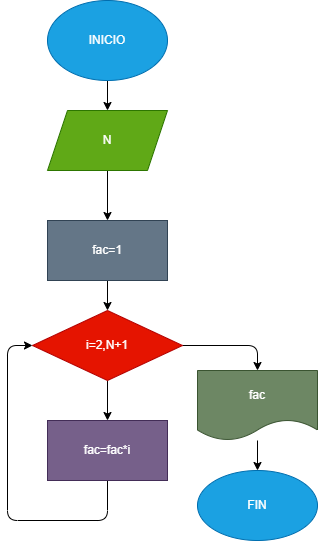

The diagram above was exported from draw.io. Its source (the exported page's mxGraphModel, read from the mxfile embedded in the PNG):
<mxGraphModel dx="801" dy="354" grid="1" gridSize="10" guides="1" tooltips="1" connect="1" arrows="1" fold="1" page="1" pageScale="1" pageWidth="127700" pageHeight="167700" math="0" shadow="0">
  <root>
    <mxCell id="0" />
    <mxCell id="1" parent="0" />
    <mxCell id="3" style="edgeStyle=none;html=1;" parent="1" source="2" target="4" edge="1">
      <mxGeometry relative="1" as="geometry">
        <mxPoint x="620" y="120" as="targetPoint" />
      </mxGeometry>
    </mxCell>
    <mxCell id="2" value="INICIO" style="ellipse;whiteSpace=wrap;html=1;fillColor=#1ba1e2;fontColor=#ffffff;strokeColor=#006EAF;" parent="1" vertex="1">
      <mxGeometry x="560" width="120" height="80" as="geometry" />
    </mxCell>
    <mxCell id="6" value="" style="edgeStyle=none;html=1;" parent="1" source="4" target="5" edge="1">
      <mxGeometry relative="1" as="geometry" />
    </mxCell>
    <mxCell id="4" value="N" style="shape=parallelogram;perimeter=parallelogramPerimeter;whiteSpace=wrap;html=1;fixedSize=1;fillColor=#60a917;fontColor=#ffffff;strokeColor=#2D7600;" parent="1" vertex="1">
      <mxGeometry x="560" y="110" width="120" height="60" as="geometry" />
    </mxCell>
    <mxCell id="7" style="edgeStyle=none;html=1;" parent="1" source="5" target="8" edge="1">
      <mxGeometry relative="1" as="geometry">
        <mxPoint x="620" y="320" as="targetPoint" />
      </mxGeometry>
    </mxCell>
    <mxCell id="5" value="fac=1" style="rounded=0;whiteSpace=wrap;html=1;fillColor=#647687;fontColor=#ffffff;strokeColor=#314354;" parent="1" vertex="1">
      <mxGeometry x="560" y="220" width="120" height="60" as="geometry" />
    </mxCell>
    <mxCell id="9" style="edgeStyle=none;html=1;" parent="1" source="8" target="10" edge="1">
      <mxGeometry relative="1" as="geometry">
        <mxPoint x="620" y="450" as="targetPoint" />
      </mxGeometry>
    </mxCell>
    <mxCell id="12" style="edgeStyle=none;html=1;" parent="1" source="8" target="13" edge="1">
      <mxGeometry relative="1" as="geometry">
        <mxPoint x="770" y="400" as="targetPoint" />
        <Array as="points">
          <mxPoint x="770" y="345" />
        </Array>
      </mxGeometry>
    </mxCell>
    <mxCell id="8" value="i=2,N+1" style="rhombus;whiteSpace=wrap;html=1;fillColor=#e51400;fontColor=#ffffff;strokeColor=#B20000;" parent="1" vertex="1">
      <mxGeometry x="545" y="310" width="150" height="70" as="geometry" />
    </mxCell>
    <mxCell id="11" style="edgeStyle=none;html=1;entryX=0;entryY=0.5;entryDx=0;entryDy=0;" parent="1" source="10" target="8" edge="1">
      <mxGeometry relative="1" as="geometry">
        <mxPoint x="520" y="290" as="targetPoint" />
        <Array as="points">
          <mxPoint x="620" y="520" />
          <mxPoint x="520" y="520" />
          <mxPoint x="520" y="345" />
        </Array>
      </mxGeometry>
    </mxCell>
    <mxCell id="10" value="fac=fac*i" style="rounded=0;whiteSpace=wrap;html=1;fillColor=#76608a;fontColor=#ffffff;strokeColor=#432D57;" parent="1" vertex="1">
      <mxGeometry x="560" y="420" width="120" height="60" as="geometry" />
    </mxCell>
    <mxCell id="14" style="edgeStyle=none;html=1;" parent="1" source="13" target="15" edge="1">
      <mxGeometry relative="1" as="geometry">
        <mxPoint x="770" y="490" as="targetPoint" />
      </mxGeometry>
    </mxCell>
    <mxCell id="13" value="fac" style="shape=document;whiteSpace=wrap;html=1;boundedLbl=1;fillColor=#6d8764;fontColor=#ffffff;strokeColor=#3A5431;" parent="1" vertex="1">
      <mxGeometry x="710" y="370" width="120" height="70" as="geometry" />
    </mxCell>
    <mxCell id="15" value="FIN" style="ellipse;whiteSpace=wrap;html=1;fillColor=#1ba1e2;fontColor=#ffffff;strokeColor=#006EAF;" parent="1" vertex="1">
      <mxGeometry x="710" y="470" width="120" height="70" as="geometry" />
    </mxCell>
  </root>
</mxGraphModel>